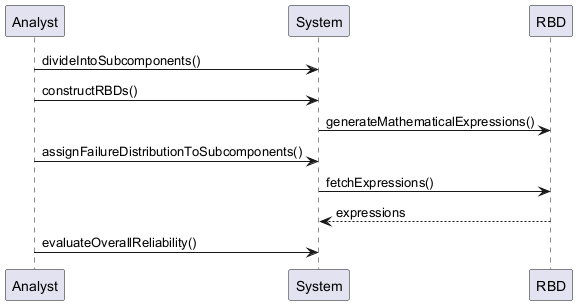

The diagram above was rendered by PlantUML. Its source (embedded in the PNG):
@startuml
participant Analyst
participant System
participant RBD

Analyst -> System : divideIntoSubcomponents()
Analyst -> System : constructRBDs()
System -> RBD : generateMathematicalExpressions()
Analyst -> System : assignFailureDistributionToSubcomponents()
System -> RBD : fetchExpressions()
RBD --> System : expressions
Analyst -> System : evaluateOverallReliability()
@enduml